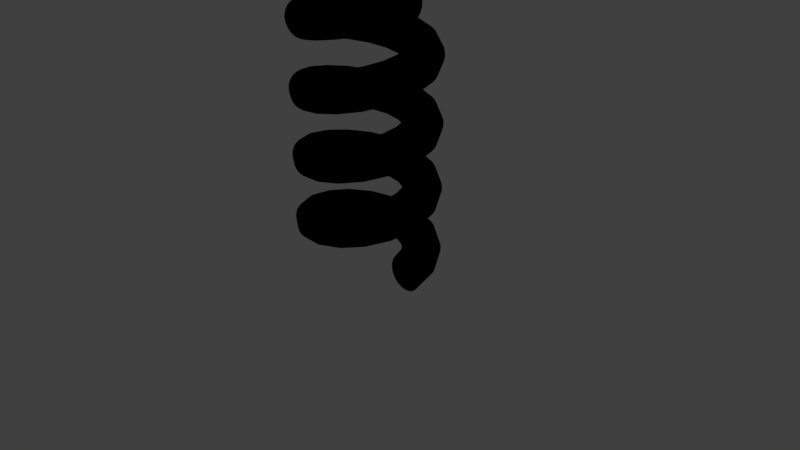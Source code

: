 # Source: spring.blend  (saved by Blender 2.79.0; exported with 4.5.12 LTS)
import bpy
from mathutils import Matrix  # noqa: F401  (used for matrix-valued properties, if any)

bpy.ops.wm.read_factory_settings(use_empty=True)
scene = bpy.context.scene
scene.name = 'Scene'

# ---- collections
col_collection_1 = bpy.data.collections.new('Collection 1'); scene.collection.children.link(col_collection_1)

# ---- materials (node trees are filled in below, after node groups)
mat_material_003 = bpy.data.materials.new('Material.003')
mat_material_003.alpha_threshold = 0.0
mat_material_003.use_transparent_shadow = False
mat_material_003.diffuse_color = (0.0, 0.0, 0.0, 1.0)
mat_material_003.roughness = 0.5

# ---- material node trees

# ---- world
world_world = bpy.data.worlds.new('World'); scene.world = world_world
world_world.color = (0.05088, 0.05088, 0.05088)
world_world.use_sun_shadow = False
world_world.sun_shadow_jitter_overblur = 0.0
world_world.cycles.sampling_method = 'MANUAL'

# ---- cameras
cam_camera = bpy.data.cameras.new('Camera')
cam_camera.clip_end = 100.0
cam_camera.lens = 35.0
cam_camera.sensor_width = 32.0
cam_camera.sensor_height = 18.0
cam_camera.ortho_scale = 7.314
cam_camera.dof.focus_distance = 0.0
cam_camera.dof.aperture_fstop = 128.0

# ---- lights
light_lamp = bpy.data.lights.new('Lamp', 'POINT')
light_lamp.transmission_factor = 0.0
light_lamp.cutoff_distance = 30.0
light_lamp.energy = 100.0
light_lamp.shadow_buffer_clip_start = 1.001
light_lamp.shadow_soft_size = 0.1
light_lamp.shadow_maximum_resolution = 0.006
light_lamp.use_absolute_resolution = True

# ---- meshes
me_circle = bpy.data.meshes.new('Circle')
me_circle.from_pydata([(2.738, 1.0, 0.0), (2.543, 0.9808, 0.0), (2.355, 0.9239, 0.0), (2.182, 0.8315, 0.0), (2.031, 0.7071, 0.0), (1.906, 0.5556, 0.0), (1.814, 0.3827, 0.0), (1.757, 0.1951, 0.0), (1.738, 7.55e-08, 0.0), (1.757, -0.1951, 0.0), (1.814, -0.3827, 0.0), (1.906, -0.5556, 0.0), (2.031, -0.7071, 0.0), (2.182, -0.8315, 0.0), (2.355, -0.9239, 0.0), (2.543, -0.9808, 0.0), (2.738, -1.0, 0.0), (2.933, -0.9808, 0.0), (3.121, -0.9239, 0.0), (3.293, -0.8315, 0.0), (3.445, -0.7071, 0.0), (3.569, -0.5556, 0.0), (3.662, -0.3827, 0.0), (3.719, -0.1951, 0.0), (3.738, 9.656e-07, 0.0), (3.719, 0.1951, 0.0), (3.662, 0.3827, 0.0), (3.569, 0.5556, 0.0), (3.445, 0.7071, 0.0), (3.293, 0.8315, 0.0), (3.121, 0.9239, 0.0), (2.933, 0.9808, 0.0)], [], [(1, 2, 3, 4, 5, 6, 7, 8, 9, 10, 11, 12, 13, 14, 15, 16, 17, 18, 19, 20, 21, 22, 23, 24, 25, 26, 27, 28, 29, 30, 31, 0)])
me_circle.polygons.foreach_set('use_smooth', [True] * 1)
me_circle.materials.append(mat_material_003)
me_circle.use_remesh_preserve_volume = False
me_circle.use_remesh_preserve_attributes = False
me_circle.use_mirror_vertex_groups = False
me_circle.update()

# ---- objects
ob_circle = bpy.data.objects.new('Circle', me_circle)
ob_lamp = bpy.data.objects.new('Lamp', light_lamp)
ob_camera = bpy.data.objects.new('Camera', cam_camera)

# ---- transforms, parenting, visibility, modifiers, constraints
ob_circle.location = (0.0, 0.0, 0.0)
ob_circle.rotation_euler = (1.571, -0.0, 0.0)
ob_circle.scale = (0.2462, 0.2462, 0.2444)
ob_circle.lineart.crease_threshold = 0.0
_m = ob_circle.modifiers.new('Screw', 'SCREW')
_m.steps = 32
_m.iterations = 4
_m.axis = 'Y'
_m.screw_offset = 3.4
ob_lamp.location = (4.076, 1.005, 5.904)
ob_lamp.rotation_euler = (0.6503, 0.05522, 1.866)
ob_lamp.lock_rotations_4d = False
ob_lamp.empty_display_type = 'ARROWS'
ob_lamp.color = (0.0, 0.0, 0.0, 0.0)
ob_lamp.lineart.crease_threshold = 0.0
ob_camera.location = (7.481, -6.508, 5.344)
ob_camera.rotation_euler = (1.109, 0.0, 0.8149)
ob_camera.lock_rotations_4d = False
ob_camera.empty_display_type = 'ARROWS'
ob_camera.color = (0.0, 0.0, 0.0, 0.0)
ob_camera.display_type = 'WIRE'
ob_camera.lineart.crease_threshold = 0.0

# ---- collection membership
col_collection_1.objects.link(ob_circle)
col_collection_1.objects.link(ob_lamp)
col_collection_1.objects.link(ob_camera)

# ---- scene / render settings (as saved in the file)
scene.camera = ob_camera
scene.frame_start = 1; scene.frame_end = 250; scene.frame_set(1)
scene.render.engine = 'BLENDER_EEVEE_NEXT'
scene.render.resolution_percentage = 50
scene.render.dither_intensity = 0.0
scene.cycles.use_denoising = False
scene.cycles.samples = 128
scene.cycles.sampling_pattern = 'TABULATED_SOBOL'
scene.cycles.use_adaptive_sampling = False
scene.cycles.use_light_tree = False
scene.cycles.blur_glossy = 0.0
scene.cycles.sample_clamp_indirect = 0.0
scene.view_settings.view_transform = 'Standard'
bpy.context.view_layer.update()

